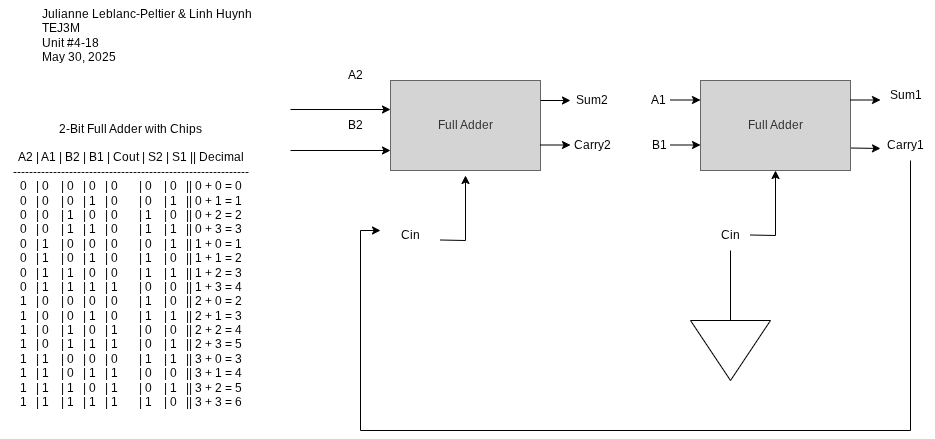

The diagram above was exported from draw.io. Its source (the exported page's mxGraphModel, read from the mxfile embedded in the PNG):
<mxGraphModel dx="1988" dy="826" grid="1" gridSize="10" guides="1" tooltips="1" connect="1" arrows="1" fold="1" page="1" pageScale="1" pageWidth="827" pageHeight="1169" math="0" shadow="0">
  <root>
    <mxCell id="0" />
    <mxCell id="1" parent="0" />
    <mxCell id="11" style="edgeStyle=none;html=1;exitX=1;exitY=0.25;exitDx=0;exitDy=0;entryX=0;entryY=0.25;entryDx=0;entryDy=0;" edge="1" parent="1">
      <mxGeometry relative="1" as="geometry">
        <mxPoint x="20" y="169" as="sourcePoint" />
        <mxPoint x="120" y="169" as="targetPoint" />
      </mxGeometry>
    </mxCell>
    <mxCell id="2" value="Full Adder" style="rounded=0;whiteSpace=wrap;html=1;fillColor=#D4D4D4;fontColor=#333333;strokeColor=#666666;" vertex="1" parent="1">
      <mxGeometry x="120" y="140" width="150" height="90" as="geometry" />
    </mxCell>
    <mxCell id="22" style="edgeStyle=none;html=1;exitX=1;exitY=0.75;exitDx=0;exitDy=0;" edge="1" parent="1" source="3">
      <mxGeometry relative="1" as="geometry">
        <mxPoint x="610" y="208" as="targetPoint" />
      </mxGeometry>
    </mxCell>
    <mxCell id="3" value="Full Adder" style="rounded=0;whiteSpace=wrap;html=1;fillColor=#D4D4D4;fontColor=#333333;strokeColor=#666666;" vertex="1" parent="1">
      <mxGeometry x="430" y="140" width="150" height="90" as="geometry" />
    </mxCell>
    <mxCell id="5" value="A2" style="text;html=1;align=center;verticalAlign=middle;resizable=0;points=[];autosize=1;strokeColor=none;fillColor=none;" vertex="1" parent="1">
      <mxGeometry x="65" y="120" width="40" height="30" as="geometry" />
    </mxCell>
    <mxCell id="6" value="B2" style="text;html=1;align=center;verticalAlign=middle;resizable=0;points=[];autosize=1;strokeColor=none;fillColor=none;" vertex="1" parent="1">
      <mxGeometry x="65" y="170" width="40" height="30" as="geometry" />
    </mxCell>
    <mxCell id="7" value="Sum2" style="text;html=1;align=center;verticalAlign=middle;resizable=0;points=[];autosize=1;strokeColor=none;fillColor=none;" vertex="1" parent="1">
      <mxGeometry x="291" y="145" width="60" height="30" as="geometry" />
    </mxCell>
    <mxCell id="8" value="Carry2" style="text;html=1;align=center;verticalAlign=middle;resizable=0;points=[];autosize=1;strokeColor=none;fillColor=none;" vertex="1" parent="1">
      <mxGeometry x="292" y="190" width="60" height="30" as="geometry" />
    </mxCell>
    <mxCell id="9" value="A1" style="text;html=1;align=center;verticalAlign=middle;resizable=0;points=[];autosize=1;strokeColor=none;fillColor=none;" vertex="1" parent="1">
      <mxGeometry x="368" y="145" width="40" height="30" as="geometry" />
    </mxCell>
    <mxCell id="10" value="B1" style="text;html=1;align=center;verticalAlign=middle;resizable=0;points=[];autosize=1;strokeColor=none;fillColor=none;" vertex="1" parent="1">
      <mxGeometry x="369" y="190" width="40" height="30" as="geometry" />
    </mxCell>
    <mxCell id="12" style="edgeStyle=none;html=1;exitX=1;exitY=0.25;exitDx=0;exitDy=0;entryX=0;entryY=0.25;entryDx=0;entryDy=0;" edge="1" parent="1">
      <mxGeometry relative="1" as="geometry">
        <mxPoint x="20" y="210" as="sourcePoint" />
        <mxPoint x="120" y="210" as="targetPoint" />
      </mxGeometry>
    </mxCell>
    <mxCell id="14" value="Carry1" style="text;html=1;align=center;verticalAlign=middle;resizable=0;points=[];autosize=1;strokeColor=none;fillColor=none;" vertex="1" parent="1">
      <mxGeometry x="605" y="190" width="60" height="30" as="geometry" />
    </mxCell>
    <mxCell id="15" value="Sum1" style="text;html=1;align=center;verticalAlign=middle;resizable=0;points=[];autosize=1;strokeColor=none;fillColor=none;" vertex="1" parent="1">
      <mxGeometry x="605" y="140" width="60" height="30" as="geometry" />
    </mxCell>
    <mxCell id="16" value="" style="triangle;whiteSpace=wrap;html=1;rotation=90;" vertex="1" parent="1">
      <mxGeometry x="430" y="370" width="60" height="80" as="geometry" />
    </mxCell>
    <mxCell id="17" value="Cin" style="text;html=1;align=center;verticalAlign=middle;resizable=0;points=[];autosize=1;strokeColor=none;fillColor=none;" vertex="1" parent="1">
      <mxGeometry x="440" y="280" width="40" height="30" as="geometry" />
    </mxCell>
    <mxCell id="18" style="edgeStyle=none;html=1;exitX=1;exitY=0.25;exitDx=0;exitDy=0;entryX=0.5;entryY=1;entryDx=0;entryDy=0;rounded=0;curved=0;" edge="1" parent="1" target="3">
      <mxGeometry relative="1" as="geometry">
        <mxPoint x="480" y="294.5" as="sourcePoint" />
        <mxPoint x="580" y="294.5" as="targetPoint" />
        <Array as="points">
          <mxPoint x="505" y="295" />
        </Array>
      </mxGeometry>
    </mxCell>
    <mxCell id="21" style="edgeStyle=none;html=1;exitX=1;exitY=0.25;exitDx=0;exitDy=0;entryX=0;entryY=0.5;entryDx=0;entryDy=0;endArrow=none;endFill=0;" edge="1" parent="1" target="16">
      <mxGeometry relative="1" as="geometry">
        <mxPoint x="460" y="310" as="sourcePoint" />
        <mxPoint x="560" y="310" as="targetPoint" />
      </mxGeometry>
    </mxCell>
    <mxCell id="23" style="edgeStyle=none;html=1;exitX=1;exitY=0.75;exitDx=0;exitDy=0;rounded=0;curved=0;" edge="1" parent="1">
      <mxGeometry relative="1" as="geometry">
        <mxPoint x="110" y="290" as="targetPoint" />
        <mxPoint x="640" y="220" as="sourcePoint" />
        <Array as="points">
          <mxPoint x="640" y="490" />
          <mxPoint x="90" y="490" />
          <mxPoint x="90" y="290" />
        </Array>
      </mxGeometry>
    </mxCell>
    <mxCell id="24" value="Cin" style="text;html=1;align=center;verticalAlign=middle;resizable=0;points=[];autosize=1;strokeColor=none;fillColor=none;" vertex="1" parent="1">
      <mxGeometry x="120" y="280" width="40" height="30" as="geometry" />
    </mxCell>
    <mxCell id="25" style="edgeStyle=none;html=1;exitX=1;exitY=0.25;exitDx=0;exitDy=0;entryX=0.5;entryY=1;entryDx=0;entryDy=0;rounded=0;curved=0;" edge="1" parent="1">
      <mxGeometry relative="1" as="geometry">
        <mxPoint x="170" y="299.5" as="sourcePoint" />
        <mxPoint x="195" y="235" as="targetPoint" />
        <Array as="points">
          <mxPoint x="195" y="300" />
        </Array>
      </mxGeometry>
    </mxCell>
    <mxCell id="26" style="edgeStyle=none;html=1;exitX=1;exitY=0.75;exitDx=0;exitDy=0;" edge="1" parent="1">
      <mxGeometry relative="1" as="geometry">
        <mxPoint x="300" y="204.5" as="targetPoint" />
        <mxPoint x="270" y="204.5" as="sourcePoint" />
      </mxGeometry>
    </mxCell>
    <mxCell id="27" style="edgeStyle=none;html=1;exitX=1;exitY=0.75;exitDx=0;exitDy=0;" edge="1" parent="1">
      <mxGeometry relative="1" as="geometry">
        <mxPoint x="300" y="160" as="targetPoint" />
        <mxPoint x="270" y="160" as="sourcePoint" />
      </mxGeometry>
    </mxCell>
    <mxCell id="28" style="edgeStyle=none;html=1;exitX=1;exitY=0.75;exitDx=0;exitDy=0;" edge="1" parent="1">
      <mxGeometry relative="1" as="geometry">
        <mxPoint x="430" y="159.5" as="targetPoint" />
        <mxPoint x="400" y="159.5" as="sourcePoint" />
      </mxGeometry>
    </mxCell>
    <mxCell id="29" style="edgeStyle=none;html=1;exitX=1;exitY=0.75;exitDx=0;exitDy=0;" edge="1" parent="1">
      <mxGeometry relative="1" as="geometry">
        <mxPoint x="430" y="204.5" as="targetPoint" />
        <mxPoint x="400" y="204.5" as="sourcePoint" />
      </mxGeometry>
    </mxCell>
    <mxCell id="30" style="edgeStyle=none;html=1;exitX=1;exitY=0.75;exitDx=0;exitDy=0;" edge="1" parent="1">
      <mxGeometry relative="1" as="geometry">
        <mxPoint x="610" y="159.5" as="targetPoint" />
        <mxPoint x="580" y="159.5" as="sourcePoint" />
      </mxGeometry>
    </mxCell>
    <mxCell id="31" value="Julianne Leblanc-Peltier &amp;amp; Linh Huynh&lt;div&gt;TEJ3M&lt;/div&gt;&lt;div&gt;Unit #4-18&lt;/div&gt;&lt;div&gt;May 30, 2025&lt;/div&gt;" style="text;html=1;align=left;verticalAlign=middle;resizable=0;points=[];autosize=1;strokeColor=none;fillColor=none;" vertex="1" parent="1">
      <mxGeometry x="-230" y="60" width="230" height="70" as="geometry" />
    </mxCell>
    <mxCell id="32" value="&lt;div&gt;&lt;font color=&quot;#000000&quot;&gt;2-Bit Full Adder with Chips&lt;/font&gt;&lt;/div&gt;&lt;div&gt;&lt;font color=&quot;#000000&quot;&gt;&lt;br&gt;&lt;/font&gt;&lt;/div&gt;&lt;div&gt;&lt;font color=&quot;#000000&quot;&gt;A2 | A1 | B2 | B1 | Cout | S2 | S1 || Decimal&lt;/font&gt;&lt;/div&gt;&lt;div&gt;&lt;font color=&quot;#000000&quot;&gt;-----------------------------------------------------------&lt;/font&gt;&lt;/div&gt;&lt;div&gt;&lt;font color=&quot;#000000&quot;&gt;0&amp;nbsp; &amp;nbsp;| 0&amp;nbsp; &amp;nbsp; | 0&amp;nbsp; &amp;nbsp;| 0&amp;nbsp; &amp;nbsp;| 0&amp;nbsp; &amp;nbsp; &amp;nbsp; &amp;nbsp;| 0&amp;nbsp; &amp;nbsp; | 0&amp;nbsp; &amp;nbsp;|| 0 + 0 = 0&lt;/font&gt;&lt;/div&gt;&lt;div&gt;&lt;font color=&quot;#000000&quot;&gt;0&amp;nbsp; &amp;nbsp;| 0&amp;nbsp; &amp;nbsp; | 0&amp;nbsp; &amp;nbsp;| 1&amp;nbsp; &amp;nbsp;| 0&amp;nbsp; &amp;nbsp; &amp;nbsp; &amp;nbsp;| 0&amp;nbsp; &amp;nbsp; | 1&amp;nbsp; &amp;nbsp;|| 0 + 1 = 1&lt;/font&gt;&lt;/div&gt;&lt;div&gt;&lt;font color=&quot;#000000&quot;&gt;0&amp;nbsp; &amp;nbsp;| 0&amp;nbsp; &amp;nbsp; | 1&amp;nbsp; &amp;nbsp;| 0&amp;nbsp; &amp;nbsp;| 0&amp;nbsp; &amp;nbsp; &amp;nbsp; &amp;nbsp;| 1&amp;nbsp; &amp;nbsp; | 0&amp;nbsp; &amp;nbsp;|| 0 + 2 = 2&lt;/font&gt;&lt;/div&gt;&lt;div&gt;&lt;font color=&quot;#000000&quot;&gt;0&amp;nbsp; &amp;nbsp;| 0&amp;nbsp; &amp;nbsp; | 1&amp;nbsp; &amp;nbsp;| 1&amp;nbsp; &amp;nbsp;| 0&amp;nbsp; &amp;nbsp; &amp;nbsp; &amp;nbsp;| 1&amp;nbsp; &amp;nbsp; | 1&amp;nbsp; &amp;nbsp;|| 0 + 3 = 3&lt;/font&gt;&lt;/div&gt;&lt;div&gt;&lt;font color=&quot;#000000&quot;&gt;0&amp;nbsp; &amp;nbsp;| 1&amp;nbsp; &amp;nbsp; | 0&amp;nbsp; &amp;nbsp;| 0&amp;nbsp; &amp;nbsp;| 0&amp;nbsp; &amp;nbsp; &amp;nbsp; &amp;nbsp;| 0&amp;nbsp; &amp;nbsp; | 1&amp;nbsp; &amp;nbsp;|| 1 + 0 = 1&lt;/font&gt;&lt;/div&gt;&lt;div&gt;&lt;font color=&quot;#000000&quot;&gt;0&amp;nbsp; &amp;nbsp;| 1&amp;nbsp; &amp;nbsp; | 0&amp;nbsp; &amp;nbsp;| 1&amp;nbsp; &amp;nbsp;| 0&amp;nbsp; &amp;nbsp; &amp;nbsp; &amp;nbsp;| 1&amp;nbsp; &amp;nbsp; | 0&amp;nbsp; &amp;nbsp;|| 1 + 1 = 2&lt;/font&gt;&lt;/div&gt;&lt;div&gt;&lt;font color=&quot;#000000&quot;&gt;0&amp;nbsp; &amp;nbsp;| 1&amp;nbsp; &amp;nbsp; | 1&amp;nbsp; &amp;nbsp;| 0&amp;nbsp; &amp;nbsp;| 0&amp;nbsp; &amp;nbsp; &amp;nbsp; &amp;nbsp;| 1&amp;nbsp; &amp;nbsp; | 1&amp;nbsp; &amp;nbsp;|| 1 + 2 = 3&lt;/font&gt;&lt;/div&gt;&lt;div&gt;&lt;font color=&quot;#000000&quot;&gt;0&amp;nbsp; &amp;nbsp;| 1&amp;nbsp; &amp;nbsp; | 1&amp;nbsp; &amp;nbsp;| 1&amp;nbsp; &amp;nbsp;| 1&amp;nbsp; &amp;nbsp; &amp;nbsp; &amp;nbsp;| 0&amp;nbsp; &amp;nbsp; | 0&amp;nbsp; &amp;nbsp;|| 1 + 3 = 4&lt;/font&gt;&lt;/div&gt;&lt;div&gt;&lt;font color=&quot;#000000&quot;&gt;1&amp;nbsp; &amp;nbsp;| 0&amp;nbsp; &amp;nbsp; | 0&amp;nbsp; &amp;nbsp;| 0&amp;nbsp; &amp;nbsp;| 0&amp;nbsp; &amp;nbsp; &amp;nbsp; &amp;nbsp;| 1&amp;nbsp; &amp;nbsp; | 0&amp;nbsp; &amp;nbsp;|| 2 + 0 = 2&lt;/font&gt;&lt;/div&gt;&lt;div&gt;&lt;font color=&quot;#000000&quot;&gt;1&amp;nbsp; &amp;nbsp;| 0&amp;nbsp; &amp;nbsp; | 0&amp;nbsp; &amp;nbsp;| 1&amp;nbsp; &amp;nbsp;| 0&amp;nbsp; &amp;nbsp; &amp;nbsp; &amp;nbsp;| 1&amp;nbsp; &amp;nbsp; | 1&amp;nbsp; &amp;nbsp;|| 2 + 1 = 3&lt;/font&gt;&lt;/div&gt;&lt;div&gt;&lt;font color=&quot;#000000&quot;&gt;1&amp;nbsp; &amp;nbsp;| 0&amp;nbsp; &amp;nbsp; | 1&amp;nbsp; &amp;nbsp;| 0&amp;nbsp; &amp;nbsp;| 1&amp;nbsp; &amp;nbsp; &amp;nbsp; &amp;nbsp;| 0&amp;nbsp; &amp;nbsp; | 0&amp;nbsp; &amp;nbsp;|| 2 + 2 = 4&lt;/font&gt;&lt;/div&gt;&lt;div&gt;&lt;font color=&quot;#000000&quot;&gt;1&amp;nbsp; &amp;nbsp;| 0&amp;nbsp; &amp;nbsp; | 1&amp;nbsp; &amp;nbsp;| 1&amp;nbsp; &amp;nbsp;| 1&amp;nbsp; &amp;nbsp; &amp;nbsp; &amp;nbsp;| 0&amp;nbsp; &amp;nbsp; | 1&amp;nbsp; &amp;nbsp;|| 2 + 3 = 5&lt;/font&gt;&lt;/div&gt;&lt;div&gt;&lt;font color=&quot;#000000&quot;&gt;1&amp;nbsp; &amp;nbsp;| 1&amp;nbsp; &amp;nbsp; | 0&amp;nbsp; &amp;nbsp;| 0&amp;nbsp; &amp;nbsp;| 0&amp;nbsp; &amp;nbsp; &amp;nbsp; &amp;nbsp;| 1&amp;nbsp; &amp;nbsp; | 1&amp;nbsp; &amp;nbsp;|| 3 + 0 = 3&lt;/font&gt;&lt;/div&gt;&lt;div&gt;&lt;font color=&quot;#000000&quot;&gt;1&amp;nbsp; &amp;nbsp;| 1&amp;nbsp; &amp;nbsp; | 0&amp;nbsp; &amp;nbsp;| 1&amp;nbsp; &amp;nbsp;| 1&amp;nbsp; &amp;nbsp; &amp;nbsp; &amp;nbsp;| 0&amp;nbsp; &amp;nbsp; | 0&amp;nbsp; &amp;nbsp;|| 3 + 1 = 4&lt;/font&gt;&lt;/div&gt;&lt;div&gt;&lt;font color=&quot;#000000&quot;&gt;1&amp;nbsp; &amp;nbsp;| 1&amp;nbsp; &amp;nbsp; | 1&amp;nbsp; &amp;nbsp;| 0&amp;nbsp; &amp;nbsp;| 1&amp;nbsp; &amp;nbsp; &amp;nbsp; &amp;nbsp;| 0&amp;nbsp; &amp;nbsp; | 1&amp;nbsp; &amp;nbsp;|| 3 + 2 = 5&lt;/font&gt;&lt;/div&gt;&lt;div&gt;&lt;font color=&quot;#000000&quot;&gt;1&amp;nbsp; &amp;nbsp;| 1&amp;nbsp; &amp;nbsp; | 1&amp;nbsp; &amp;nbsp;| 1&amp;nbsp; &amp;nbsp;| 1&amp;nbsp; &amp;nbsp; &amp;nbsp; &amp;nbsp;| 1&amp;nbsp; &amp;nbsp; | 0&amp;nbsp; &amp;nbsp;|| 3 + 3 = 6&lt;/font&gt;&lt;/div&gt;" style="text;html=1;align=center;verticalAlign=middle;resizable=0;points=[];autosize=1;strokeColor=none;fillColor=none;" vertex="1" parent="1">
      <mxGeometry x="-270" y="175" width="260" height="300" as="geometry" />
    </mxCell>
  </root>
</mxGraphModel>